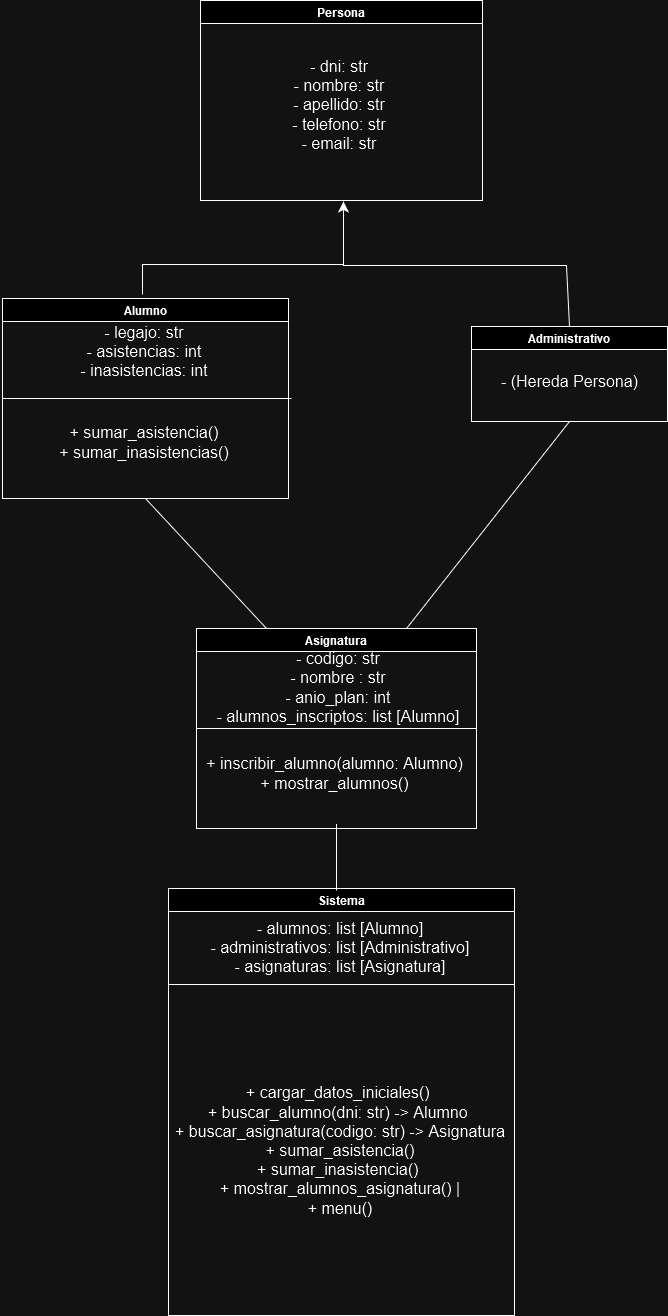

The diagram above was exported from draw.io. Its source (the exported page's mxGraphModel, read from the mxfile embedded in the PNG):
<mxGraphModel dx="2385" dy="1883" grid="0" gridSize="10" guides="1" tooltips="1" connect="1" arrows="1" fold="1" page="0" pageScale="1" pageWidth="827" pageHeight="1169" math="0" shadow="0">
  <root>
    <mxCell id="0" />
    <mxCell id="1" parent="0" />
    <mxCell id="miUVt7vza8rAVyLih6JU-290" value="Persona" style="swimlane;whiteSpace=wrap;html=1;" vertex="1" parent="1">
      <mxGeometry x="272" y="-351" width="282" height="200" as="geometry" />
    </mxCell>
    <mxCell id="miUVt7vza8rAVyLih6JU-292" value="- dni: str&#10;- nombre: str&#10;- apellido: str&#10;- telefono: str&#10;- email: str&#10;" style="text;strokeColor=none;fillColor=none;align=center;verticalAlign=middle;whiteSpace=wrap;rounded=0;fontSize=16;" vertex="1" parent="miUVt7vza8rAVyLih6JU-290">
      <mxGeometry x="-2" y="27" width="282" height="173" as="geometry" />
    </mxCell>
    <mxCell id="miUVt7vza8rAVyLih6JU-325" style="edgeStyle=none;curved=0;rounded=0;orthogonalLoop=1;jettySize=auto;html=1;exitX=0.5;exitY=0;exitDx=0;exitDy=0;fontSize=12;startSize=8;endSize=8;endArrow=none;endFill=0;" edge="1" parent="1">
      <mxGeometry relative="1" as="geometry">
        <mxPoint x="415" y="-87" as="targetPoint" />
        <mxPoint x="214" y="-57" as="sourcePoint" />
        <Array as="points">
          <mxPoint x="214" y="-87" />
          <mxPoint x="338" y="-87" />
          <mxPoint x="410" y="-87" />
        </Array>
      </mxGeometry>
    </mxCell>
    <mxCell id="miUVt7vza8rAVyLih6JU-327" style="edgeStyle=none;curved=0;rounded=0;orthogonalLoop=1;jettySize=auto;html=1;exitX=0.25;exitY=0;exitDx=0;exitDy=0;fontSize=12;startSize=8;endSize=8;endArrow=none;endFill=0;entryX=0.5;entryY=1;entryDx=0;entryDy=0;" edge="1" parent="1" source="miUVt7vza8rAVyLih6JU-307" target="miUVt7vza8rAVyLih6JU-293">
      <mxGeometry relative="1" as="geometry">
        <mxPoint x="211.00000000000045" y="558" as="sourcePoint" />
        <mxPoint x="332" y="448" as="targetPoint" />
      </mxGeometry>
    </mxCell>
    <mxCell id="miUVt7vza8rAVyLih6JU-293" value="Alumno" style="swimlane;whiteSpace=wrap;html=1;" vertex="1" parent="1">
      <mxGeometry x="74" y="-53" width="286" height="200" as="geometry" />
    </mxCell>
    <mxCell id="miUVt7vza8rAVyLih6JU-295" value="&lt;div&gt;+ sumar_asistencia()&lt;/div&gt;&lt;div&gt;+ sumar_inasistencias()&lt;br&gt;&lt;/div&gt;" style="text;html=1;align=center;verticalAlign=middle;whiteSpace=wrap;rounded=0;fontSize=16;" vertex="1" parent="miUVt7vza8rAVyLih6JU-293">
      <mxGeometry x="-2" y="95" width="288" height="98" as="geometry" />
    </mxCell>
    <mxCell id="miUVt7vza8rAVyLih6JU-296" value="" style="endArrow=none;html=1;rounded=0;fontSize=12;startSize=8;endSize=8;curved=1;exitX=0;exitY=0.5;exitDx=0;exitDy=0;" edge="1" parent="miUVt7vza8rAVyLih6JU-293" source="miUVt7vza8rAVyLih6JU-293">
      <mxGeometry width="50" height="50" relative="1" as="geometry">
        <mxPoint x="75" y="-73" as="sourcePoint" />
        <mxPoint x="289" y="100" as="targetPoint" />
      </mxGeometry>
    </mxCell>
    <mxCell id="miUVt7vza8rAVyLih6JU-294" value="&lt;div&gt;- legajo: str&lt;br&gt;&lt;/div&gt;&lt;div&gt;- asistencias: int&lt;br&gt;&lt;/div&gt;&lt;div&gt;- inasistencias: int&lt;br&gt;&lt;/div&gt;" style="text;strokeColor=none;fillColor=none;html=1;align=center;verticalAlign=middle;whiteSpace=wrap;rounded=0;fontSize=16;" vertex="1" parent="1">
      <mxGeometry x="77" y="-28" width="278" height="57" as="geometry" />
    </mxCell>
    <mxCell id="miUVt7vza8rAVyLih6JU-326" style="edgeStyle=none;curved=0;rounded=0;orthogonalLoop=1;jettySize=auto;html=1;exitX=0.5;exitY=1;exitDx=0;exitDy=0;entryX=0.75;entryY=0;entryDx=0;entryDy=0;fontSize=12;startSize=8;endSize=8;endArrow=none;endFill=0;" edge="1" parent="1" source="miUVt7vza8rAVyLih6JU-297" target="miUVt7vza8rAVyLih6JU-307">
      <mxGeometry relative="1" as="geometry" />
    </mxCell>
    <mxCell id="miUVt7vza8rAVyLih6JU-297" value="Administrativo" style="swimlane;whiteSpace=wrap;html=1;" vertex="1" parent="1">
      <mxGeometry x="543" y="-25" width="196" height="95" as="geometry" />
    </mxCell>
    <mxCell id="miUVt7vza8rAVyLih6JU-302" value="- (Hereda Persona)" style="text;html=1;align=center;verticalAlign=middle;resizable=0;points=[];autosize=1;strokeColor=none;fillColor=none;fontSize=16;" vertex="1" parent="miUVt7vza8rAVyLih6JU-297">
      <mxGeometry x="20.5" y="39" width="155" height="31" as="geometry" />
    </mxCell>
    <mxCell id="miUVt7vza8rAVyLih6JU-307" value="Asignatura" style="swimlane;whiteSpace=wrap;html=1;" vertex="1" parent="1">
      <mxGeometry x="268" y="277" width="280" height="200" as="geometry" />
    </mxCell>
    <mxCell id="miUVt7vza8rAVyLih6JU-308" value="&lt;div&gt;+ inscribir_alumno(alumno: Alumno)&lt;/div&gt;&lt;div&gt;+ mostrar_alumnos()&lt;br&gt;&lt;/div&gt;" style="text;html=1;align=center;verticalAlign=middle;whiteSpace=wrap;rounded=0;fontSize=16;" vertex="1" parent="miUVt7vza8rAVyLih6JU-307">
      <mxGeometry x="-2" y="96" width="281" height="98" as="geometry" />
    </mxCell>
    <mxCell id="miUVt7vza8rAVyLih6JU-310" value="&lt;div&gt;- codigo: str&lt;br&gt;&lt;/div&gt;&lt;div&gt;- nombre : str&lt;br&gt;&lt;/div&gt;&lt;div&gt;- anio_plan: int&lt;br&gt;&lt;/div&gt;&lt;div&gt;- alumnos_inscriptos: list [Alumno]&lt;br&gt;&lt;/div&gt;" style="text;strokeColor=none;fillColor=none;html=1;align=center;verticalAlign=middle;whiteSpace=wrap;rounded=0;fontSize=16;" vertex="1" parent="miUVt7vza8rAVyLih6JU-307">
      <mxGeometry x="4" y="30" width="276" height="57" as="geometry" />
    </mxCell>
    <mxCell id="miUVt7vza8rAVyLih6JU-309" value="" style="endArrow=none;html=1;rounded=0;fontSize=12;startSize=8;endSize=8;curved=1;exitX=0;exitY=0.5;exitDx=0;exitDy=0;entryX=1;entryY=0.5;entryDx=0;entryDy=0;" edge="1" parent="1" source="miUVt7vza8rAVyLih6JU-307" target="miUVt7vza8rAVyLih6JU-307">
      <mxGeometry width="50" height="50" relative="1" as="geometry">
        <mxPoint x="343" y="204" as="sourcePoint" />
        <mxPoint x="393" y="154" as="targetPoint" />
      </mxGeometry>
    </mxCell>
    <mxCell id="miUVt7vza8rAVyLih6JU-315" value="Sistema" style="swimlane;whiteSpace=wrap;html=1;" vertex="1" parent="1">
      <mxGeometry x="240" y="537" width="346" height="427" as="geometry" />
    </mxCell>
    <mxCell id="miUVt7vza8rAVyLih6JU-316" value="&lt;div&gt;+ cargar_datos_iniciales()&amp;nbsp;&lt;/div&gt;&lt;div&gt;+ buscar_alumno(dni: str) -&amp;gt; Alumno&amp;nbsp;&lt;/div&gt;&lt;div&gt;&amp;nbsp;+ buscar_asignatura(codigo: str) -&amp;gt; Asignatura&amp;nbsp;&lt;/div&gt;&lt;div&gt;&amp;nbsp;+ sumar_asistencia()&amp;nbsp;&lt;/div&gt;&lt;div&gt;+ sumar_inasistencia()&amp;nbsp;&lt;/div&gt;&lt;div&gt;+ mostrar_alumnos_asignatura() |&lt;/div&gt;&lt;div&gt;+ menu()&lt;/div&gt;" style="text;html=1;align=center;verticalAlign=middle;whiteSpace=wrap;rounded=0;fontSize=16;" vertex="1" parent="miUVt7vza8rAVyLih6JU-315">
      <mxGeometry x="-2" y="96" width="348" height="331" as="geometry" />
    </mxCell>
    <mxCell id="miUVt7vza8rAVyLih6JU-317" value="&lt;div&gt;- alumnos: list [Alumno]&lt;/div&gt;&lt;div&gt;- administrativos: list [Administrativo]&lt;/div&gt;&lt;div&gt;- asignaturas: list [Asignatura]&lt;br&gt;&lt;/div&gt;" style="text;strokeColor=none;fillColor=none;html=1;align=center;verticalAlign=middle;whiteSpace=wrap;rounded=0;fontSize=16;" vertex="1" parent="miUVt7vza8rAVyLih6JU-315">
      <mxGeometry x="4" y="30" width="336" height="57" as="geometry" />
    </mxCell>
    <mxCell id="miUVt7vza8rAVyLih6JU-318" value="" style="endArrow=none;html=1;rounded=0;fontSize=12;startSize=8;endSize=8;curved=1;entryX=1;entryY=0;entryDx=0;entryDy=0;" edge="1" parent="miUVt7vza8rAVyLih6JU-315" target="miUVt7vza8rAVyLih6JU-316">
      <mxGeometry width="50" height="50" relative="1" as="geometry">
        <mxPoint y="96" as="sourcePoint" />
        <mxPoint x="281" y="101" as="targetPoint" />
      </mxGeometry>
    </mxCell>
    <mxCell id="miUVt7vza8rAVyLih6JU-321" style="edgeStyle=none;curved=0;rounded=0;orthogonalLoop=1;jettySize=auto;html=1;exitX=0.5;exitY=0;exitDx=0;exitDy=0;fontSize=12;startSize=8;endSize=8;" edge="1" parent="1" source="miUVt7vza8rAVyLih6JU-297">
      <mxGeometry relative="1" as="geometry">
        <mxPoint x="637.9999999999998" y="-240" as="sourcePoint" />
        <mxPoint x="415" y="-150" as="targetPoint" />
        <Array as="points">
          <mxPoint x="638" y="-86" />
          <mxPoint x="415" y="-86" />
        </Array>
      </mxGeometry>
    </mxCell>
    <mxCell id="miUVt7vza8rAVyLih6JU-323" style="edgeStyle=none;curved=1;rounded=0;orthogonalLoop=1;jettySize=auto;html=1;fontSize=12;startSize=8;endSize=8;endArrow=none;endFill=0;" edge="1" parent="1">
      <mxGeometry relative="1" as="geometry">
        <mxPoint x="408" y="473" as="sourcePoint" />
        <mxPoint x="408" y="539" as="targetPoint" />
      </mxGeometry>
    </mxCell>
  </root>
</mxGraphModel>